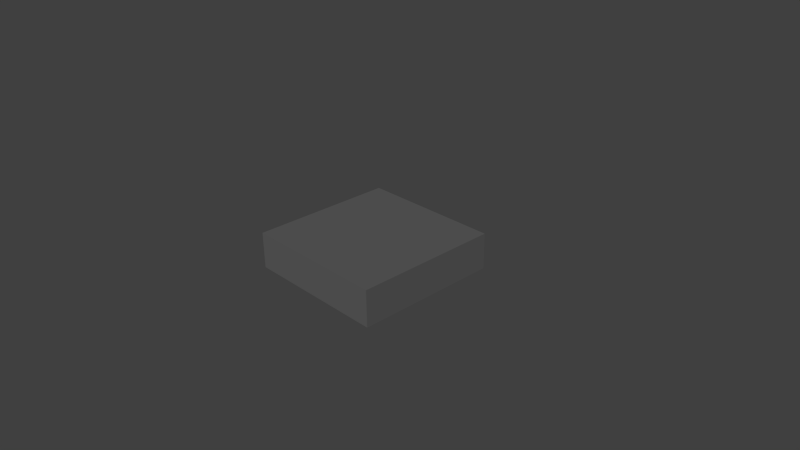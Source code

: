 # Source: NoRoad.blend  (saved by Blender 2.72.0; exported with 4.5.12 LTS)
import bpy
from mathutils import Matrix  # noqa: F401  (used for matrix-valued properties, if any)

bpy.ops.wm.read_factory_settings(use_empty=True)
scene = bpy.context.scene
scene.name = 'Scene'

# ---- collections
col_collection_1 = bpy.data.collections.new('Collection 1'); scene.collection.children.link(col_collection_1)

# ---- materials (node trees are filled in below, after node groups)
mat_metalsteel = bpy.data.materials.new('MetalSteel')
mat_metalsteel.alpha_threshold = 0.0
mat_metalsteel.use_transparent_shadow = False
mat_metalsteel.diffuse_color = (0.1107, 0.1107, 0.1107, 1.0)
mat_metalsteel.specular_color = (0.3424, 0.3424, 0.3424)
mat_metalsteel.roughness = 0.5

# ---- material node trees

# ---- world
world_world = bpy.data.worlds.new('World'); scene.world = world_world
world_world.color = (0.05088, 0.05088, 0.05088)
world_world.use_sun_shadow = False
world_world.sun_shadow_jitter_overblur = 0.0
world_world.cycles.sampling_method = 'MANUAL'
world_world.cycles.sample_map_resolution = 256

# ---- cameras
cam_camera = bpy.data.cameras.new('Camera')
cam_camera.clip_end = 100.0
cam_camera.lens = 35.0
cam_camera.sensor_width = 32.0
cam_camera.sensor_height = 18.0
cam_camera.ortho_scale = 7.314
cam_camera.dof.focus_distance = 0.0
cam_camera.dof.aperture_fstop = 128.0

# ---- meshes
me_cube_002 = bpy.data.meshes.new('Cube.002')
me_cube_002.from_pydata([(-1.0, -0.25, 4.0), (-1.0, -0.25, -4.0), (1.0, -0.25, -4.0), (1.0, -0.25, 4.0), (-1.0, 0.25, 4.0), (-1.0, 0.25, -4.0), (1.0, 0.25, -4.0), (1.0, 0.25, 4.0)], [], [(4, 5, 1, 0), (5, 6, 2, 1), (6, 7, 3, 2), (7, 4, 0, 3), (0, 1, 2, 3), (7, 6, 5, 4)])
me_cube_002.materials.append(mat_metalsteel)
me_cube_002.use_remesh_preserve_volume = False
me_cube_002.use_remesh_preserve_attributes = False
me_cube_002.use_mirror_vertex_groups = False
me_cube_002.update()

# ---- objects
ob_bordere = bpy.data.objects.new('BorderE', me_cube_002)
ob_camera = bpy.data.objects.new('Camera', cam_camera)

# ---- transforms, parenting, visibility, modifiers, constraints
ob_bordere.location = (0.0, 0.0, 0.05)
ob_bordere.rotation_euler = (1.571, 0.0, 0.0)
ob_bordere.scale = (1.0, 1.0, 0.25)
ob_bordere.lineart.crease_threshold = 0.0
ob_camera.location = (7.481, -6.508, 5.344)
ob_camera.rotation_euler = (1.109, 0.01082, 0.8149)
ob_camera.lock_rotations_4d = False
ob_camera.empty_display_type = 'ARROWS'
ob_camera.color = (0.0, 0.0, 0.0, 0.0)
ob_camera.display_type = 'WIRE'
ob_camera.lineart.crease_threshold = 0.0

# ---- collection membership
col_collection_1.objects.link(ob_bordere)
col_collection_1.objects.link(ob_camera)

# ---- scene / render settings (as saved in the file)
scene.camera = ob_camera
scene.frame_start = 1; scene.frame_end = 250; scene.frame_set(1)
scene.render.engine = 'BLENDER_EEVEE_NEXT'
scene.render.resolution_percentage = 50
scene.render.dither_intensity = 0.0
scene.cycles.use_denoising = False
scene.cycles.samples = 10
scene.cycles.sampling_pattern = 'TABULATED_SOBOL'
scene.cycles.light_sampling_threshold = 0.0
scene.cycles.use_adaptive_sampling = False
scene.cycles.use_light_tree = False
scene.cycles.blur_glossy = 0.0
scene.cycles.pixel_filter_type = 'GAUSSIAN'
scene.cycles.sample_clamp_indirect = 0.0
scene.view_settings.view_transform = 'Standard'
bpy.context.view_layer.update()

# ---- added for rendering (the .blend has no usable light): sun
light_auto_sun = bpy.data.lights.new('AutoSun', 'SUN')
light_auto_sun.energy = 3.0
light_auto_sun.angle = 0.0523599
ob_auto_sun = bpy.data.objects.new('AutoSun', light_auto_sun)
scene.collection.objects.link(ob_auto_sun)
ob_auto_sun.rotation_euler = (0.872665, 0.174533, 0.523599)
bpy.context.view_layer.update()

